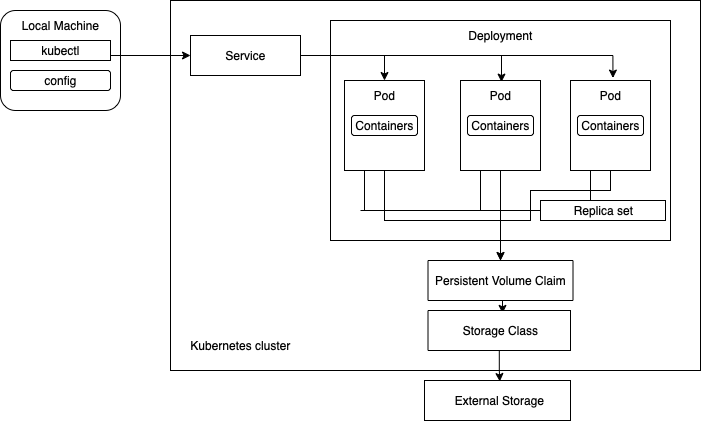

The diagram above was exported from draw.io. Its source (the exported page's mxGraphModel, read from the mxfile embedded in the PNG):
<mxGraphModel dx="788" dy="538" grid="1" gridSize="10" guides="1" tooltips="1" connect="1" arrows="1" fold="1" page="1" pageScale="1" pageWidth="827" pageHeight="1169" math="0" shadow="0">
  <root>
    <mxCell id="0" />
    <mxCell id="1" parent="0" />
    <mxCell id="YW5WLrcdJojtMPsVJobk-1" value="" style="rounded=0;whiteSpace=wrap;html=1;" vertex="1" parent="1">
      <mxGeometry x="240" y="130" width="530" height="370" as="geometry" />
    </mxCell>
    <mxCell id="YW5WLrcdJojtMPsVJobk-2" value="Kubernetes cluster" style="text;html=1;resizable=0;autosize=1;align=center;verticalAlign=middle;points=[];fillColor=none;strokeColor=none;rounded=0;" vertex="1" parent="1">
      <mxGeometry x="250" y="460" width="120" height="30" as="geometry" />
    </mxCell>
    <mxCell id="YW5WLrcdJojtMPsVJobk-3" value="" style="rounded=1;whiteSpace=wrap;html=1;" vertex="1" parent="1">
      <mxGeometry x="70" y="140" width="120" height="100" as="geometry" />
    </mxCell>
    <mxCell id="YW5WLrcdJojtMPsVJobk-4" value="Local Machine" style="text;html=1;resizable=0;autosize=1;align=center;verticalAlign=middle;points=[];fillColor=none;strokeColor=none;rounded=0;" vertex="1" parent="1">
      <mxGeometry x="80" y="140" width="100" height="30" as="geometry" />
    </mxCell>
    <mxCell id="YW5WLrcdJojtMPsVJobk-6" value="" style="rounded=1;whiteSpace=wrap;html=1;arcSize=0;" vertex="1" parent="1">
      <mxGeometry x="80" y="170" width="100" height="20" as="geometry" />
    </mxCell>
    <mxCell id="YW5WLrcdJojtMPsVJobk-7" value="kubectl" style="text;html=1;resizable=0;autosize=1;align=center;verticalAlign=middle;points=[];fillColor=none;strokeColor=none;rounded=0;" vertex="1" parent="1">
      <mxGeometry x="100" y="165" width="60" height="30" as="geometry" />
    </mxCell>
    <mxCell id="YW5WLrcdJojtMPsVJobk-8" value="" style="rounded=1;whiteSpace=wrap;html=1;" vertex="1" parent="1">
      <mxGeometry x="80" y="200" width="100" height="20" as="geometry" />
    </mxCell>
    <mxCell id="YW5WLrcdJojtMPsVJobk-9" value="config" style="text;html=1;resizable=0;autosize=1;align=center;verticalAlign=middle;points=[];fillColor=none;strokeColor=none;rounded=0;" vertex="1" parent="1">
      <mxGeometry x="100" y="195" width="60" height="30" as="geometry" />
    </mxCell>
    <mxCell id="YW5WLrcdJojtMPsVJobk-10" value="" style="endArrow=classic;html=1;rounded=0;exitX=1;exitY=0.75;exitDx=0;exitDy=0;" edge="1" parent="1" source="YW5WLrcdJojtMPsVJobk-6" target="YW5WLrcdJojtMPsVJobk-11">
      <mxGeometry width="50" height="50" relative="1" as="geometry">
        <mxPoint x="390" y="360" as="sourcePoint" />
        <mxPoint x="200" y="290" as="targetPoint" />
      </mxGeometry>
    </mxCell>
    <mxCell id="YW5WLrcdJojtMPsVJobk-11" value="" style="rounded=0;whiteSpace=wrap;html=1;" vertex="1" parent="1">
      <mxGeometry x="260" y="165" width="110" height="40" as="geometry" />
    </mxCell>
    <mxCell id="YW5WLrcdJojtMPsVJobk-12" value="Service" style="text;html=1;resizable=0;autosize=1;align=center;verticalAlign=middle;points=[];fillColor=none;strokeColor=none;rounded=0;" vertex="1" parent="1">
      <mxGeometry x="285" y="170" width="60" height="30" as="geometry" />
    </mxCell>
    <mxCell id="YW5WLrcdJojtMPsVJobk-13" value="" style="rounded=0;whiteSpace=wrap;html=1;" vertex="1" parent="1">
      <mxGeometry x="400" y="150" width="340" height="220" as="geometry" />
    </mxCell>
    <mxCell id="YW5WLrcdJojtMPsVJobk-14" value="Deployment" style="text;html=1;resizable=0;autosize=1;align=center;verticalAlign=middle;points=[];fillColor=none;strokeColor=none;rounded=0;" vertex="1" parent="1">
      <mxGeometry x="525" y="150" width="90" height="30" as="geometry" />
    </mxCell>
    <mxCell id="YW5WLrcdJojtMPsVJobk-49" style="edgeStyle=orthogonalEdgeStyle;rounded=0;orthogonalLoop=1;jettySize=auto;html=1;exitX=0.5;exitY=1;exitDx=0;exitDy=0;entryX=0.5;entryY=0;entryDx=0;entryDy=0;" edge="1" parent="1" source="YW5WLrcdJojtMPsVJobk-15" target="YW5WLrcdJojtMPsVJobk-46">
      <mxGeometry relative="1" as="geometry">
        <Array as="points">
          <mxPoint x="454" y="350" />
          <mxPoint x="570" y="350" />
        </Array>
      </mxGeometry>
    </mxCell>
    <mxCell id="YW5WLrcdJojtMPsVJobk-15" value="" style="rounded=0;whiteSpace=wrap;html=1;" vertex="1" parent="1">
      <mxGeometry x="414" y="210" width="80" height="90" as="geometry" />
    </mxCell>
    <mxCell id="YW5WLrcdJojtMPsVJobk-18" value="" style="rounded=1;whiteSpace=wrap;html=1;" vertex="1" parent="1">
      <mxGeometry x="421" y="245" width="66" height="20" as="geometry" />
    </mxCell>
    <mxCell id="YW5WLrcdJojtMPsVJobk-21" value="Pod" style="text;html=1;resizable=0;autosize=1;align=center;verticalAlign=middle;points=[];fillColor=none;strokeColor=none;rounded=0;" vertex="1" parent="1">
      <mxGeometry x="434" y="210" width="40" height="30" as="geometry" />
    </mxCell>
    <mxCell id="YW5WLrcdJojtMPsVJobk-22" value="Containers" style="text;html=1;resizable=0;autosize=1;align=center;verticalAlign=middle;points=[];fillColor=none;strokeColor=none;rounded=0;" vertex="1" parent="1">
      <mxGeometry x="414" y="240" width="80" height="30" as="geometry" />
    </mxCell>
    <mxCell id="YW5WLrcdJojtMPsVJobk-50" style="edgeStyle=orthogonalEdgeStyle;rounded=0;orthogonalLoop=1;jettySize=auto;html=1;exitX=0.5;exitY=1;exitDx=0;exitDy=0;entryX=0.5;entryY=0;entryDx=0;entryDy=0;" edge="1" parent="1" source="YW5WLrcdJojtMPsVJobk-23" target="YW5WLrcdJojtMPsVJobk-46">
      <mxGeometry relative="1" as="geometry">
        <mxPoint x="560" y="400" as="targetPoint" />
        <Array as="points" />
      </mxGeometry>
    </mxCell>
    <mxCell id="YW5WLrcdJojtMPsVJobk-23" value="" style="rounded=0;whiteSpace=wrap;html=1;" vertex="1" parent="1">
      <mxGeometry x="530" y="210" width="80" height="90" as="geometry" />
    </mxCell>
    <mxCell id="YW5WLrcdJojtMPsVJobk-24" value="Pod" style="text;html=1;resizable=0;autosize=1;align=center;verticalAlign=middle;points=[];fillColor=none;strokeColor=none;rounded=0;" vertex="1" parent="1">
      <mxGeometry x="550" y="210" width="40" height="30" as="geometry" />
    </mxCell>
    <mxCell id="YW5WLrcdJojtMPsVJobk-51" style="edgeStyle=orthogonalEdgeStyle;rounded=0;orthogonalLoop=1;jettySize=auto;html=1;exitX=0.5;exitY=1;exitDx=0;exitDy=0;" edge="1" parent="1" source="YW5WLrcdJojtMPsVJobk-26">
      <mxGeometry relative="1" as="geometry">
        <mxPoint x="570" y="420" as="targetPoint" />
        <Array as="points">
          <mxPoint x="680" y="320" />
          <mxPoint x="600" y="320" />
          <mxPoint x="600" y="350" />
          <mxPoint x="570" y="350" />
        </Array>
      </mxGeometry>
    </mxCell>
    <mxCell id="YW5WLrcdJojtMPsVJobk-26" value="" style="rounded=0;whiteSpace=wrap;html=1;" vertex="1" parent="1">
      <mxGeometry x="640" y="210" width="80" height="90" as="geometry" />
    </mxCell>
    <mxCell id="YW5WLrcdJojtMPsVJobk-27" value="Pod" style="text;html=1;resizable=0;autosize=1;align=center;verticalAlign=middle;points=[];fillColor=none;strokeColor=none;rounded=0;" vertex="1" parent="1">
      <mxGeometry x="660" y="210" width="40" height="30" as="geometry" />
    </mxCell>
    <mxCell id="YW5WLrcdJojtMPsVJobk-31" value="" style="rounded=1;whiteSpace=wrap;html=1;verticalAlign=middle;" vertex="1" parent="1">
      <mxGeometry x="537" y="245" width="66" height="20" as="geometry" />
    </mxCell>
    <mxCell id="YW5WLrcdJojtMPsVJobk-32" value="" style="rounded=1;whiteSpace=wrap;html=1;" vertex="1" parent="1">
      <mxGeometry x="647" y="245" width="66" height="20" as="geometry" />
    </mxCell>
    <mxCell id="YW5WLrcdJojtMPsVJobk-25" value="Containers" style="text;html=1;resizable=0;autosize=1;align=center;verticalAlign=middle;points=[];fillColor=none;strokeColor=none;rounded=0;" vertex="1" parent="1">
      <mxGeometry x="530" y="240" width="80" height="30" as="geometry" />
    </mxCell>
    <mxCell id="YW5WLrcdJojtMPsVJobk-28" value="Containers" style="text;html=1;resizable=0;autosize=1;align=center;verticalAlign=middle;points=[];fillColor=none;strokeColor=none;rounded=0;" vertex="1" parent="1">
      <mxGeometry x="640" y="240" width="80" height="30" as="geometry" />
    </mxCell>
    <mxCell id="YW5WLrcdJojtMPsVJobk-36" style="edgeStyle=orthogonalEdgeStyle;rounded=0;orthogonalLoop=1;jettySize=auto;html=1;exitX=0.5;exitY=1;exitDx=0;exitDy=0;" edge="1" parent="1" source="YW5WLrcdJojtMPsVJobk-15" target="YW5WLrcdJojtMPsVJobk-15">
      <mxGeometry relative="1" as="geometry" />
    </mxCell>
    <mxCell id="YW5WLrcdJojtMPsVJobk-40" value="" style="rounded=0;whiteSpace=wrap;html=1;" vertex="1" parent="1">
      <mxGeometry x="610" y="330" width="125" height="20" as="geometry" />
    </mxCell>
    <mxCell id="YW5WLrcdJojtMPsVJobk-41" value="Replica set" style="text;html=1;resizable=0;autosize=1;align=center;verticalAlign=middle;points=[];fillColor=none;strokeColor=none;rounded=0;" vertex="1" parent="1">
      <mxGeometry x="632.5" y="325" width="80" height="30" as="geometry" />
    </mxCell>
    <mxCell id="YW5WLrcdJojtMPsVJobk-42" value="" style="endArrow=none;html=1;rounded=0;entryX=0;entryY=0.5;entryDx=0;entryDy=0;" edge="1" parent="1" target="YW5WLrcdJojtMPsVJobk-40">
      <mxGeometry width="50" height="50" relative="1" as="geometry">
        <mxPoint x="430" y="340" as="sourcePoint" />
        <mxPoint x="570" y="280" as="targetPoint" />
      </mxGeometry>
    </mxCell>
    <mxCell id="YW5WLrcdJojtMPsVJobk-43" value="" style="endArrow=none;html=1;rounded=0;entryX=0.25;entryY=1;entryDx=0;entryDy=0;" edge="1" parent="1" target="YW5WLrcdJojtMPsVJobk-15">
      <mxGeometry width="50" height="50" relative="1" as="geometry">
        <mxPoint x="434" y="340" as="sourcePoint" />
        <mxPoint x="520" y="300" as="targetPoint" />
      </mxGeometry>
    </mxCell>
    <mxCell id="YW5WLrcdJojtMPsVJobk-44" value="" style="endArrow=none;html=1;rounded=0;entryX=0.25;entryY=1;entryDx=0;entryDy=0;" edge="1" parent="1" target="YW5WLrcdJojtMPsVJobk-23">
      <mxGeometry width="50" height="50" relative="1" as="geometry">
        <mxPoint x="550" y="340" as="sourcePoint" />
        <mxPoint x="530" y="300" as="targetPoint" />
      </mxGeometry>
    </mxCell>
    <mxCell id="YW5WLrcdJojtMPsVJobk-45" value="" style="endArrow=none;html=1;rounded=0;entryX=0.25;entryY=1;entryDx=0;entryDy=0;" edge="1" parent="1" target="YW5WLrcdJojtMPsVJobk-26">
      <mxGeometry width="50" height="50" relative="1" as="geometry">
        <mxPoint x="660" y="330" as="sourcePoint" />
        <mxPoint x="710" y="300" as="targetPoint" />
      </mxGeometry>
    </mxCell>
    <mxCell id="YW5WLrcdJojtMPsVJobk-58" style="edgeStyle=orthogonalEdgeStyle;rounded=0;orthogonalLoop=1;jettySize=auto;html=1;exitX=0.5;exitY=1;exitDx=0;exitDy=0;entryX=0.52;entryY=-0.072;entryDx=0;entryDy=0;entryPerimeter=0;" edge="1" parent="1" source="YW5WLrcdJojtMPsVJobk-46" target="YW5WLrcdJojtMPsVJobk-57">
      <mxGeometry relative="1" as="geometry" />
    </mxCell>
    <mxCell id="YW5WLrcdJojtMPsVJobk-46" value="" style="rounded=0;whiteSpace=wrap;html=1;" vertex="1" parent="1">
      <mxGeometry x="497.5" y="390" width="145" height="40" as="geometry" />
    </mxCell>
    <mxCell id="YW5WLrcdJojtMPsVJobk-47" value="Persistent Volume Claim" style="text;html=1;resizable=0;autosize=1;align=center;verticalAlign=middle;points=[];fillColor=none;strokeColor=none;rounded=0;" vertex="1" parent="1">
      <mxGeometry x="495" y="395" width="150" height="30" as="geometry" />
    </mxCell>
    <mxCell id="YW5WLrcdJojtMPsVJobk-52" value="" style="edgeStyle=orthogonalEdgeStyle;rounded=0;orthogonalLoop=1;jettySize=auto;html=1;exitX=1;exitY=0.5;exitDx=0;exitDy=0;" edge="1" parent="1" source="YW5WLrcdJojtMPsVJobk-11" target="YW5WLrcdJojtMPsVJobk-21">
      <mxGeometry relative="1" as="geometry">
        <Array as="points">
          <mxPoint x="454" y="185" />
        </Array>
      </mxGeometry>
    </mxCell>
    <mxCell id="YW5WLrcdJojtMPsVJobk-54" style="edgeStyle=orthogonalEdgeStyle;rounded=0;orthogonalLoop=1;jettySize=auto;html=1;entryX=0.525;entryY=0.052;entryDx=0;entryDy=0;entryPerimeter=0;" edge="1" parent="1" source="YW5WLrcdJojtMPsVJobk-11" target="YW5WLrcdJojtMPsVJobk-24">
      <mxGeometry relative="1" as="geometry">
        <Array as="points">
          <mxPoint x="571" y="185" />
        </Array>
      </mxGeometry>
    </mxCell>
    <mxCell id="YW5WLrcdJojtMPsVJobk-55" style="edgeStyle=orthogonalEdgeStyle;rounded=0;orthogonalLoop=1;jettySize=auto;html=1;entryX=0.561;entryY=-0.081;entryDx=0;entryDy=0;entryPerimeter=0;" edge="1" parent="1" source="YW5WLrcdJojtMPsVJobk-11" target="YW5WLrcdJojtMPsVJobk-27">
      <mxGeometry relative="1" as="geometry" />
    </mxCell>
    <mxCell id="YW5WLrcdJojtMPsVJobk-62" style="edgeStyle=orthogonalEdgeStyle;rounded=0;orthogonalLoop=1;jettySize=auto;html=1;entryX=0.516;entryY=0.025;entryDx=0;entryDy=0;entryPerimeter=0;" edge="1" parent="1" source="YW5WLrcdJojtMPsVJobk-56" target="YW5WLrcdJojtMPsVJobk-59">
      <mxGeometry relative="1" as="geometry" />
    </mxCell>
    <mxCell id="YW5WLrcdJojtMPsVJobk-56" value="" style="rounded=0;whiteSpace=wrap;html=1;" vertex="1" parent="1">
      <mxGeometry x="497.5" y="440" width="142.5" height="40" as="geometry" />
    </mxCell>
    <mxCell id="YW5WLrcdJojtMPsVJobk-57" value="Storage Class" style="text;html=1;resizable=0;autosize=1;align=center;verticalAlign=middle;points=[];fillColor=none;strokeColor=none;rounded=0;" vertex="1" parent="1">
      <mxGeometry x="520" y="445" width="100" height="30" as="geometry" />
    </mxCell>
    <mxCell id="YW5WLrcdJojtMPsVJobk-59" value="" style="rounded=0;whiteSpace=wrap;html=1;" vertex="1" parent="1">
      <mxGeometry x="494" y="510" width="146" height="40" as="geometry" />
    </mxCell>
    <mxCell id="YW5WLrcdJojtMPsVJobk-60" value="External Storage" style="text;html=1;resizable=0;autosize=1;align=center;verticalAlign=middle;points=[];fillColor=none;strokeColor=none;rounded=0;" vertex="1" parent="1">
      <mxGeometry x="513.75" y="515" width="110" height="30" as="geometry" />
    </mxCell>
  </root>
</mxGraphModel>